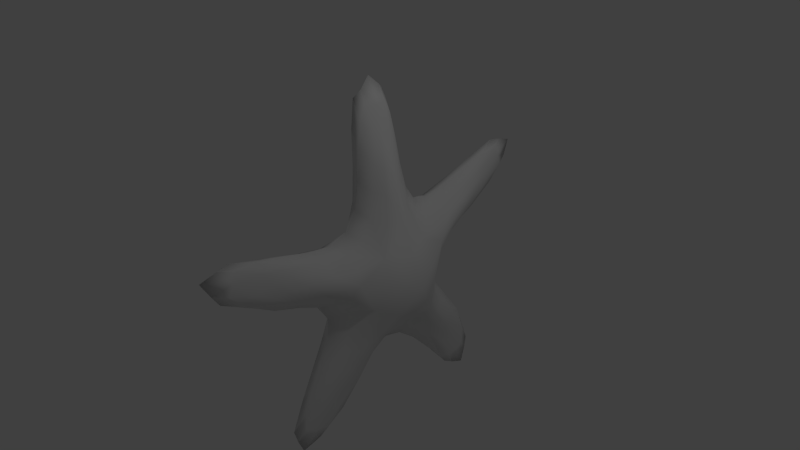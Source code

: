# Source: redstarfish1UV.blend  (saved by Blender 2.73.0; exported with 4.5.12 LTS)
import bpy
from mathutils import Matrix  # noqa: F401  (used for matrix-valued properties, if any)

bpy.ops.wm.read_factory_settings(use_empty=True)
scene = bpy.context.scene
scene.name = 'Scene'

# ---- collections
col_collection_1 = bpy.data.collections.new('Collection 1'); scene.collection.children.link(col_collection_1)

# ---- world
world_world = bpy.data.worlds.new('World'); scene.world = world_world
world_world.color = (0.05088, 0.05088, 0.05088)
world_world.use_sun_shadow = False
world_world.sun_shadow_jitter_overblur = 0.0
world_world.cycles.sampling_method = 'MANUAL'
world_world.cycles.sample_map_resolution = 256

# ---- cameras
cam_camera = bpy.data.cameras.new('Camera')
cam_camera.clip_end = 100.0
cam_camera.lens = 35.0
cam_camera.sensor_width = 32.0
cam_camera.sensor_height = 18.0
cam_camera.ortho_scale = 7.314
cam_camera.dof.focus_distance = 0.0
cam_camera.dof.aperture_fstop = 128.0

# ---- lights
light_lamp = bpy.data.lights.new('Lamp', 'POINT')
light_lamp.transmission_factor = 0.0
light_lamp.cutoff_distance = 30.0
light_lamp.energy = 100.0
light_lamp.shadow_buffer_clip_start = 1.001
light_lamp.shadow_soft_size = 0.1
light_lamp.shadow_maximum_resolution = 0.006
light_lamp.use_absolute_resolution = True
light_lamp.cycles.use_multiple_importance_sampling = False

# ---- meshes
me_plane = bpy.data.meshes.new('Plane')
me_plane.from_pydata([(0.1951, 0.003028, 8.526e-09), (-1.411, -0.009995, -1.799e-08), (-2.262, -0.05795, -5.517e-08), (-0.4181, 1.415, -7.348e-09), (-0.7996, 2.336, -2.402e-08), (1.456, 1.032, 1.993e-08), (2.278, 1.608, 5.587e-08), (1.466, -0.8306, 3.129e-08), (2.219, -1.228, 6.423e-08), (-0.202, -1.418, 1.302e-08), (-0.4931, -2.331, 3.013e-10), (-0.3536, -1.508, 0.264), (-0.9748, -0.1023, 0.3854), (-1.501, -0.04831, 0.2712), (-0.3649, 1.006, 0.3719), (-0.5592, 1.563, 0.2692), (0.9707, 0.8329, 0.3794), (1.458, 1.162, 0.2486), (1.14, -0.413, 0.388), (1.597, -0.7105, 0.2505), (0.007333, -1.063, 0.3939), (-0.1851, -1.566, 0.264), (-0.1265, -2.017, 0.124), (2.002, 1.102, 0.1153), (-1.877, -0.2603, 0.1277), (-0.5016, -1.129, 0.1471), (2.118, 1.475, 0.1056), (-0.6629, 0.57, 0.145), (-1.206, 0.3444, 0.1471), (1.045, 1.193, 0.1448), (1.999, -0.7099, 0.1141), (-0.8787, 1.888, 0.127), (1.087, -1.032, 0.1471), (0.5119, -0.9099, 0.1471), (0.006256, 1.328, 0.1471), (-0.6384, -1.85, 0.124), (0.4412, 0.9198, 0.1471), (-0.482, -2.167, 0.1212), (1.772, 1.586, 0.1153), (-1.885, 0.2121, 0.1277), (0.1766, -1.311, 0.1471), (1.456, 0.5499, 0.1448), (-2.042, -0.006573, 0.1301), (1.772, -1.306, 0.125), (-0.5734, -0.5577, 0.1471), (-1.181, -0.3479, 0.1471), (-0.4142, 2.06, 0.127), (2.133, -1.145, 0.1106), (-0.7722, 2.22, 0.1284), (1.456, -0.3184, 0.1471), (1.206, 0.05404, 0.1471), (-0.6692, 1.138, 0.145), (-0.2409, -0.9864, 0.3939), (1.006, -0.6415, 0.388), (1.502, -0.8725, 0.2615), (1.526, 1.017, 0.2486), (1.108, 0.609, 0.3794), (-0.1507, 1.086, 0.374), (-0.4519, 1.634, 0.2692), (-0.9775, 0.1298, 0.3854), (-1.498, 0.07228, 0.2712), (0.3766, -0.5011, 0.5713), (0.7455, 0.05223, 0.5617), (0.3305, 0.571, 0.5517), (-0.3064, 0.3419, 0.5531), (-0.2738, -0.3078, 0.5701), (-0.4383, -0.471, 0.03677), (1.001, -0.5433, 1.915e-08), (0.9631, 0.5914, 9.313e-09), (-0.5309, 0.4836, 0.03625), (-0.7667, 0.02192, -7.295e-10), (-0.05857, -0.8481, 1.383e-08), (0.4013, 0.7575, 0.03677), (1.07, 0.04119, 0.03677), (0.4597, -0.7809, 0.03677), (-0.1845, 0.8367, 1.316e-10), (-1.867, -0.05064, -3.791e-08), (-1.343, -0.3245, 0.03677), (-1.371, 0.3087, 0.03677), (-2.389, -0.04042, 0.03252), (1.839, 1.36, 3.669e-08), (-2.173, 0.1854, 0.03194), (-2.16, -0.2844, 0.03194), (-0.5938, 1.871, -1.503e-08), (-0.7115, 1.291, 0.03625), (-0.08138, 1.449, 0.03677), (-0.9032, 2.542, 0.0321), (-0.998, 2.173, 0.03176), (-0.5246, 2.318, 0.03176), (1.216, 1.282, 0.0362), (1.593, 0.7019, 0.0362), (2.472, 1.679, 0.0264), (2.07, 1.771, 0.02882), (2.291, 1.313, 0.02882), (1.802, -1.009, 4.597e-08), (1.581, -0.4598, 0.03677), (1.253, -1.124, 0.03677), (2.427, -1.327, 0.02765), (2.23, -0.8813, 0.02852), (2.042, -1.465, 0.03125), (-0.319, -1.86, 7.912e-09), (0.1075, -1.443, 0.03677), (-0.4919, -1.293, 0.03677), (-0.5917, -2.533, 0.0303), (-0.2297, -2.307, 0.03101), (-0.7012, -2.157, 0.03101), (-0.4416, -0.4418, 0.3264), (0.9151, -0.2305, 0.4616), (0.678, 0.6687, 0.4517), (-0.4914, 0.4576, 0.3195), (-0.6147, -0.1619, 0.4616), (0.1472, -0.7653, 0.4722), (0.392, 0.7657, 0.3218), (0.9736, 0.05369, 0.3243), (0.451, -0.7084, 0.3267), (-0.2938, 0.6704, 0.441), (-1.291, -0.0806, 0.3269), (-1.026, -0.2253, 0.2802), (-1.035, 0.2378, 0.2802), (-1.714, -0.01908, 0.2087), (1.225, 1.014, 0.3176), (-1.594, 0.1363, 0.2275), (-1.596, -0.1326, 0.2275), (-0.47, 1.315, 0.3225), (-0.4881, 1.021, 0.2742), (-0.05144, 1.169, 0.2773), (-0.653, 1.836, 0.2064), (-0.6598, 1.633, 0.2261), (-0.4095, 1.764, 0.2261), (0.9581, 0.974, 0.2759), (1.232, 0.5332, 0.2759), (1.735, 1.307, 0.1766), (1.522, 1.3, 0.2062), (1.664, 0.9966, 0.2062), (1.38, -0.5536, 0.3234), (1.254, -0.3287, 0.2808), (0.995, -0.7927, 0.2808), (1.833, -0.9017, 0.1771), (1.722, -0.6682, 0.2052), (1.547, -1.02, 0.2216), (-0.08838, -1.346, 0.3274), (0.1086, -1.143, 0.2823), (-0.3713, -1.002, 0.2823), (-0.308, -1.811, 0.1973), (-0.1296, -1.693, 0.221), (-0.4681, -1.578, 0.221), (-0.3302, -2.222, 0.1118), (0.06409, -1.673, 0.1413), (1.725, 0.8161, 0.1363), (2.172, 1.343, 0.09923), (-2.047, -0.1578, 0.1187), (-1.574, -0.3212, 0.1422), (-0.4704, -0.8007, 0.1471), (-0.585, -1.495, 0.1413), (2.055, 1.594, 0.09923), (-0.6019, 0.7864, 0.144), (-0.8614, 0.4391, 0.1466), (-1.585, 0.273, 0.1422), (1.394, 1.451, 0.1363), (0.7265, 0.965, 0.1465), (2.185, -0.9481, 0.09669), (1.71, -0.4827, 0.1388), (-0.8911, 2.136, 0.1174), (-0.7874, 1.535, 0.1415), (0.7866, -0.9255, 0.1471), (1.414, -1.177, 0.1415), (0.2971, -1.025, 0.1471), (0.1982, 1.045, 0.1471), (-0.182, 1.692, 0.1421), (-0.6185, -2.104, 0.1118), (-2.054, 0.1296, 0.1187), (1.262, 0.2978, 0.1465), (2.048, -1.327, 0.1104), (-0.8105, -0.4051, 0.1471), (-0.6307, 2.284, 0.1174), (1.275, -0.1589, 0.1471), (-0.3028, -1.274, 0.3274), (-0.4083, -1.776, 0.1973), (-0.2155, -0.6594, 0.4719), (-0.2682, -1.537, 0.2719), (-0.1137, -1.026, 0.4438), (0.718, -0.5482, 0.464), (1.261, -0.7574, 0.3261), (1.777, -0.998, 0.1907), (1.071, -0.5308, 0.4349), (1.548, -0.7931, 0.2645), (1.77, 1.226, 0.1766), (1.325, 0.8202, 0.3176), (0.9042, 0.3605, 0.4542), (1.49, 1.095, 0.2576), (1.036, 0.7259, 0.4243), (-0.3147, 1.381, 0.323), (-0.5938, 1.896, 0.2064), (0.05833, 0.7999, 0.4432), (-0.2643, 1.044, 0.4134), (-0.5116, 1.592, 0.2768), (-0.6252, 0.2015, 0.4573), (-1.292, 0.0967, 0.3269), (-1.709, 0.04253, 0.2087), (-0.9762, 0.01738, 0.4311), (-1.499, 0.0131, 0.279), (0.5301, -0.2051, 0.6929), (0.06493, -0.3696, 0.7017), (0.5124, 0.2973, 0.6827), (0.02372, 0.418, 0.6735), (-0.2497, 0.027, 0.689), (-0.4199, -0.8803, 0.03677), (1.33, -0.2677, 0.03677), (-0.9313, 0.3916, 0.03664), (0.8292, 0.9522, 0.03663), (-0.8749, -0.3489, 0.03677), (0.2247, -1.071, 0.03677), (0.1129, 1.07, 0.03677), (1.304, 0.3883, 0.03663), (0.8884, -0.951, 0.03677), (-0.5823, 0.8594, 0.03599), (-1.801, 0.2387, 0.03556), (-1.789, -0.3267, 0.03556), (-2.253, 0.1057, 0.05274), (-2.245, -0.1784, 0.05274), (1.613, 1.603, 0.03408), (-0.2658, 1.872, 0.03551), (-0.8672, 1.741, 0.03539), (-0.6942, 2.44, 0.05216), (-0.9687, 2.329, 0.05216), (1.926, 1.003, 0.03408), (2.246, 1.723, 0.0441), (2.371, 1.462, 0.0441), (1.867, -0.6321, 0.0347), (1.616, -1.296, 0.03539), (2.335, -1.06, 0.04297), (2.216, -1.422, 0.04905), (-0.6028, -1.716, 0.03533), (-0.005916, -1.867, 0.03533), (-0.6702, -2.314, 0.0497), (-0.3894, -2.415, 0.0497), (-0.3542, -0.6977, 0.3018), (1.062, -0.1641, 0.2992), (-0.7087, 0.3229, 0.2975), (0.6707, 0.8102, 0.296), (-0.6863, -0.2937, 0.2992), (0.2431, -0.8704, 0.3019), (0.1528, 0.9072, 0.2946), (1.055, 0.2964, 0.2967), (0.7211, -0.7102, 0.2998), (-0.4401, 0.697, 0.2902), (-1.365, 0.1823, 0.2595), (-1.362, -0.1879, 0.2595), (-1.778, 0.1062, 0.1878), (-1.779, -0.1025, 0.1878), (1.245, 1.167, 0.2498), (-0.2344, 1.479, 0.2583), (-0.5798, 1.358, 0.2576), (-0.5442, 1.985, 0.1861), (-0.7339, 1.861, 0.1861), (1.452, 0.766, 0.2498), (1.766, 1.398, 0.1621), (1.864, 1.186, 0.1621), (1.494, -0.4826, 0.2544), (1.271, -0.911, 0.2585), (1.915, -0.834, 0.1601), (1.787, -1.117, 0.1771), (-0.4301, -1.31, 0.2585), (0.0002053, -1.445, 0.2585), (-0.5006, -1.812, 0.1791), (-0.253, -1.906, 0.1791), (-0.1925, -1.311, 0.3499), (-0.3241, -1.695, 0.2241), (-0.02892, -0.7042, 0.5592), (0.8069, -0.388, 0.5447), (1.319, -0.6578, 0.347), (1.711, -0.8937, 0.2118), (1.653, 1.206, 0.2044), (1.273, 0.9218, 0.34), (0.7819, 0.5151, 0.5316), (-0.4007, 1.344, 0.3423), (-0.5834, 1.765, 0.2324), (-0.1177, 0.7245, 0.5153), (-0.6099, 0.02522, 0.5405), (-1.292, 0.01088, 0.3481), (-1.628, 0.01431, 0.2348), (0.1815, 0.03719, 0.8525)], [], [(0, 71, 206, 66), (0, 66, 210, 70), (0, 70, 208, 69), (0, 69, 215, 75), (0, 75, 212, 72), (0, 72, 209, 68), (0, 68, 213, 73), (0, 73, 207, 67), (0, 67, 214, 74), (0, 74, 211, 71), (1, 70, 210, 77), (1, 77, 217, 76), (1, 76, 216, 78), (1, 78, 208, 70), (2, 76, 217, 82), (2, 82, 219, 79), (2, 79, 218, 81), (2, 81, 216, 76), (3, 75, 215, 84), (3, 84, 222, 83), (3, 83, 221, 85), (3, 85, 212, 75), (4, 83, 222, 87), (4, 87, 224, 86), (4, 86, 223, 88), (4, 88, 221, 83), (5, 68, 209, 89), (5, 89, 220, 80), (5, 80, 225, 90), (5, 90, 213, 68), (6, 80, 220, 92), (6, 92, 226, 91), (6, 91, 227, 93), (6, 93, 225, 80), (7, 67, 207, 95), (7, 95, 228, 94), (7, 94, 229, 96), (7, 96, 214, 67), (8, 94, 228, 98), (8, 98, 230, 97), (8, 97, 231, 99), (8, 99, 229, 94), (9, 71, 211, 101), (9, 101, 233, 100), (9, 100, 232, 102), (9, 102, 206, 71), (10, 100, 233, 104), (10, 104, 235, 103), (10, 103, 234, 105), (10, 105, 232, 100), (11, 179, 266, 176), (11, 176, 262, 145), (11, 145, 264, 177), (11, 177, 267, 179), (12, 117, 240, 110), (12, 110, 278, 199), (12, 199, 279, 116), (12, 116, 247, 117), (13, 122, 247, 116), (13, 116, 279, 200), (13, 200, 280, 119), (13, 119, 249, 122), (14, 124, 245, 115), (14, 115, 277, 194), (14, 194, 275, 123), (14, 123, 252, 124), (15, 127, 252, 123), (15, 123, 275, 195), (15, 195, 276, 126), (15, 126, 254, 127), (16, 129, 239, 108), (16, 108, 274, 190), (16, 190, 273, 120), (16, 120, 250, 129), (17, 132, 250, 120), (17, 120, 273, 189), (17, 189, 272, 131), (17, 131, 256, 132), (18, 135, 237, 107), (18, 107, 269, 184), (18, 184, 270, 134), (18, 134, 258, 135), (19, 138, 258, 134), (19, 134, 270, 185), (19, 185, 271, 137), (19, 137, 260, 138), (20, 141, 241, 111), (20, 111, 268, 180), (20, 180, 266, 140), (20, 140, 263, 141), (21, 144, 263, 140), (21, 140, 266, 179), (21, 179, 267, 143), (21, 143, 265, 144), (22, 146, 235, 104), (22, 104, 233, 147), (22, 147, 263, 144), (22, 144, 265, 146), (23, 148, 225, 93), (23, 93, 227, 149), (23, 149, 257, 133), (23, 133, 255, 148), (24, 150, 219, 82), (24, 82, 217, 151), (24, 151, 247, 122), (24, 122, 249, 150), (25, 152, 206, 102), (25, 102, 232, 153), (25, 153, 262, 142), (25, 142, 236, 152), (26, 149, 227, 91), (26, 91, 226, 154), (26, 154, 256, 131), (26, 131, 272, 186), (26, 186, 257, 149), (27, 155, 215, 69), (27, 69, 208, 156), (27, 156, 238, 109), (27, 109, 245, 155), (28, 156, 208, 78), (28, 78, 216, 157), (28, 157, 246, 118), (28, 118, 238, 156), (29, 158, 220, 89), (29, 89, 209, 159), (29, 159, 239, 129), (29, 129, 250, 158), (30, 160, 230, 98), (30, 98, 228, 161), (30, 161, 258, 138), (30, 138, 260, 160), (31, 162, 224, 87), (31, 87, 222, 163), (31, 163, 252, 127), (31, 127, 254, 162), (32, 164, 214, 96), (32, 96, 229, 165), (32, 165, 259, 136), (32, 136, 244, 164), (33, 166, 211, 74), (33, 74, 214, 164), (33, 164, 244, 114), (33, 114, 241, 166), (34, 167, 212, 85), (34, 85, 221, 168), (34, 168, 251, 125), (34, 125, 242, 167), (35, 153, 232, 105), (35, 105, 234, 169), (35, 169, 264, 145), (35, 145, 262, 153), (36, 159, 209, 72), (36, 72, 212, 167), (36, 167, 242, 112), (36, 112, 239, 159), (37, 169, 234, 103), (37, 103, 235, 146), (37, 146, 265, 143), (37, 143, 267, 177), (37, 177, 264, 169), (38, 154, 226, 92), (38, 92, 220, 158), (38, 158, 250, 132), (38, 132, 256, 154), (39, 157, 216, 81), (39, 81, 218, 170), (39, 170, 248, 121), (39, 121, 246, 157), (40, 147, 233, 101), (40, 101, 211, 166), (40, 166, 241, 141), (40, 141, 263, 147), (41, 171, 213, 90), (41, 90, 225, 148), (41, 148, 255, 130), (41, 130, 243, 171), (42, 170, 218, 79), (42, 79, 219, 150), (42, 150, 249, 119), (42, 119, 280, 198), (42, 198, 248, 170), (43, 165, 229, 99), (43, 99, 231, 172), (43, 172, 261, 139), (43, 139, 259, 165), (44, 173, 210, 66), (44, 66, 206, 152), (44, 152, 236, 106), (44, 106, 240, 173), (45, 151, 217, 77), (45, 77, 210, 173), (45, 173, 240, 117), (45, 117, 247, 151), (46, 168, 221, 88), (46, 88, 223, 174), (46, 174, 253, 128), (46, 128, 251, 168), (47, 172, 231, 97), (47, 97, 230, 160), (47, 160, 260, 137), (47, 137, 271, 183), (47, 183, 261, 172), (48, 174, 223, 86), (48, 86, 224, 162), (48, 162, 254, 126), (48, 126, 276, 192), (48, 192, 253, 174), (49, 161, 228, 95), (49, 95, 207, 175), (49, 175, 237, 135), (49, 135, 258, 161), (50, 175, 207, 73), (50, 73, 213, 171), (50, 171, 243, 113), (50, 113, 237, 175), (51, 163, 222, 84), (51, 84, 215, 155), (51, 155, 245, 124), (51, 124, 252, 163), (52, 180, 268, 178), (52, 178, 236, 142), (52, 142, 262, 176), (52, 176, 266, 180), (53, 184, 269, 181), (53, 181, 244, 136), (53, 136, 259, 182), (53, 182, 270, 184), (54, 185, 270, 182), (54, 182, 259, 139), (54, 139, 261, 183), (54, 183, 271, 185), (55, 189, 273, 187), (55, 187, 255, 133), (55, 133, 257, 186), (55, 186, 272, 189), (56, 190, 274, 188), (56, 188, 243, 130), (56, 130, 255, 187), (56, 187, 273, 190), (57, 194, 277, 193), (57, 193, 242, 125), (57, 125, 251, 191), (57, 191, 275, 194), (58, 195, 275, 191), (58, 191, 251, 128), (58, 128, 253, 192), (58, 192, 276, 195), (59, 199, 278, 196), (59, 196, 238, 118), (59, 118, 246, 197), (59, 197, 279, 199), (60, 200, 279, 197), (60, 197, 246, 121), (60, 121, 248, 198), (60, 198, 280, 200), (61, 202, 268, 111), (61, 111, 241, 114), (61, 114, 244, 181), (61, 181, 269, 201), (61, 201, 281, 202), (62, 201, 269, 107), (62, 107, 237, 113), (62, 113, 243, 188), (62, 188, 274, 203), (62, 203, 281, 201), (63, 203, 274, 108), (63, 108, 239, 112), (63, 112, 242, 193), (63, 193, 277, 204), (63, 204, 281, 203), (64, 115, 245, 109), (64, 109, 238, 196), (64, 196, 278, 205), (64, 205, 281, 204), (64, 204, 277, 115), (65, 110, 240, 106), (65, 106, 236, 178), (65, 178, 268, 202), (65, 202, 281, 205), (65, 205, 278, 110)])
me_plane.polygons.foreach_set('use_smooth', [True] * 280)
_uv = me_plane.uv_layers.new(name='UVMap')
_uv.uv.foreach_set('vector', [0.2744, 0.3489, 0.1825, 0.344, 0.1701, 0.2961, 0.2106, 0.2794, 0.2744, 0.3489, 0.2106, 0.2794, 0.2117, 0.216, 0.2516, 0.2178, 0.2744, 0.3489, 0.2516, 0.2178, 0.2845, 0.1827, 0.304, 0.2338, 0.2744, 0.3489, 0.304, 0.2338, 0.3403, 0.2138, 0.3482, 0.2685, 0.2744, 0.3489, 0.3482, 0.2685, 0.3792, 0.3008, 0.3553, 0.3507, 0.2744, 0.3489, 0.3553, 0.3507, 0.3858, 0.402, 0.353, 0.4326, 0.2744, 0.3489, 0.353, 0.4326, 0.3414, 0.4859, 0.3006, 0.4662, 0.2744, 0.3489, 0.3006, 0.4662, 0.2763, 0.5121, 0.2402, 0.477, 0.2744, 0.3489, 0.2402, 0.477, 0.1965, 0.4759, 0.2026, 0.4119, 0.2744, 0.3489, 0.2026, 0.4119, 0.1675, 0.3901, 0.1825, 0.344, 0.2319, 0.1315, 0.2516, 0.2178, 0.2117, 0.216, 0.2021, 0.1517, 0.2319, 0.1315, 0.2021, 0.1517, 0.1905, 0.0913, 0.2161, 0.07114, 0.2319, 0.1315, 0.2161, 0.07114, 0.2468, 0.07003, 0.2649, 0.1259, 0.2319, 0.1315, 0.2649, 0.1259, 0.2845, 0.1827, 0.2516, 0.2178, 0.2053, 0.01786, 0.2161, 0.07114, 0.1905, 0.0913, 0.1852, 0.03954, 0.2053, 0.01786, 0.1852, 0.03954, 0.1937, 0.02437, 0.2038, 0.0, 0.2053, 0.01786, 0.2038, 0.0, 0.2219, 0.01338, 0.232, 0.02145, 0.2053, 0.01786, 0.232, 0.02145, 0.2468, 0.07003, 0.2161, 0.07114, 0.4002, 0.2168, 0.3482, 0.2685, 0.3403, 0.2138, 0.3803, 0.1813, 0.4002, 0.2168, 0.3803, 0.1813, 0.4214, 0.1446, 0.4414, 0.1772, 0.4002, 0.2168, 0.4414, 0.1772, 0.4499, 0.2216, 0.4122, 0.2613, 0.4002, 0.2168, 0.4122, 0.2613, 0.3792, 0.3008, 0.3482, 0.2685, 0.4828, 0.1332, 0.4414, 0.1772, 0.4214, 0.1446, 0.4614, 0.1119, 0.4828, 0.1332, 0.4614, 0.1119, 0.4777, 0.1105, 0.5008, 0.112, 0.4828, 0.1332, 0.5008, 0.112, 0.4959, 0.1439, 0.488, 0.1711, 0.4828, 0.1332, 0.488, 0.1711, 0.4499, 0.2216, 0.4414, 0.1772, 0.4098, 0.4842, 0.353, 0.4326, 0.3858, 0.402, 0.4288, 0.443, 0.4098, 0.4842, 0.4288, 0.443, 0.4711, 0.4856, 0.4525, 0.5248, 0.4098, 0.4842, 0.4525, 0.5248, 0.419, 0.5489, 0.3803, 0.5142, 0.4098, 0.4842, 0.3803, 0.5142, 0.3414, 0.4859, 0.353, 0.4326, 0.4886, 0.5757, 0.4525, 0.5248, 0.4711, 0.4856, 0.4997, 0.5418, 0.4886, 0.5757, 0.4997, 0.5418, 0.4994, 0.5674, 0.5008, 0.5994, 0.4886, 0.5757, 0.5008, 0.5994, 0.4764, 0.5933, 0.4594, 0.5876, 0.4886, 0.5757, 0.4594, 0.5876, 0.419, 0.5489, 0.4525, 0.5248, 0.2233, 0.55, 0.2402, 0.477, 0.2763, 0.5121, 0.2635, 0.5529, 0.2233, 0.55, 0.2635, 0.5529, 0.2536, 0.5976, 0.2141, 0.6017, 0.2233, 0.55, 0.2141, 0.6017, 0.1806, 0.5866, 0.1885, 0.5313, 0.2233, 0.55, 0.1885, 0.5313, 0.1965, 0.4759, 0.2402, 0.477, 0.2028, 0.666, 0.2141, 0.6017, 0.2536, 0.5976, 0.2379, 0.6554, 0.2028, 0.666, 0.2379, 0.6554, 0.2226, 0.6759, 0.1982, 0.6976, 0.2028, 0.666, 0.1982, 0.6976, 0.1833, 0.6723, 0.1745, 0.6501, 0.2028, 0.666, 0.1745, 0.6501, 0.1806, 0.5866, 0.2141, 0.6017, 0.1218, 0.3443, 0.1825, 0.344, 0.1675, 0.3901, 0.1271, 0.3871, 0.1218, 0.3443, 0.1271, 0.3871, 0.08181, 0.3864, 0.07437, 0.3438, 0.1218, 0.3443, 0.07437, 0.3438, 0.08159, 0.3003, 0.1269, 0.3007, 0.1218, 0.3443, 0.1269, 0.3007, 0.1701, 0.2961, 0.1825, 0.344, 0.0227, 0.3365, 0.07437, 0.3438, 0.08181, 0.3864, 0.0319, 0.3713, 0.0227, 0.3365, 0.0319, 0.3713, 0.01704, 0.3534, 0.0, 0.3301, 0.0227, 0.3365, 0.0, 0.3301, 0.01994, 0.3119, 0.03489, 0.3022, 0.0227, 0.3365, 0.03489, 0.3022, 0.08159, 0.3003, 0.07437, 0.3438, 0.6074, 0.3715, 0.6066, 0.359, 0.6304, 0.3573, 0.6315, 0.3734, 0.6074, 0.3715, 0.6315, 0.3734, 0.6252, 0.3888, 0.5978, 0.3842, 0.6074, 0.3715, 0.5978, 0.3842, 0.5739, 0.38, 0.5798, 0.3689, 0.6074, 0.3715, 0.5798, 0.3689, 0.5898, 0.3606, 0.6066, 0.359, 0.731, 0.506, 0.7183, 0.5077, 0.72, 0.4595, 0.7336, 0.4558, 0.731, 0.506, 0.7336, 0.4558, 0.7518, 0.4624, 0.7426, 0.5107, 0.731, 0.506, 0.7426, 0.5107, 0.7345, 0.5525, 0.7256, 0.549, 0.731, 0.506, 0.7256, 0.549, 0.7136, 0.5542, 0.7183, 0.5077, 0.7239, 0.578, 0.7134, 0.5875, 0.7136, 0.5542, 0.7256, 0.549, 0.7239, 0.578, 0.7256, 0.549, 0.7345, 0.5525, 0.73, 0.5801, 0.7239, 0.578, 0.73, 0.5801, 0.7272, 0.5971, 0.7219, 0.6074, 0.7239, 0.578, 0.7219, 0.6074, 0.7121, 0.613, 0.7134, 0.5875, 0.06822, 0.794, 0.05922, 0.8023, 0.05192, 0.7575, 0.06585, 0.7452, 0.8575, 0.4624, 0.8252, 0.4416, 0.8345, 0.4203, 0.8635, 0.4505, 0.8575, 0.4624, 0.8635, 0.4505, 0.8905, 0.4789, 0.886, 0.4871, 0.8575, 0.4624, 0.886, 0.4871, 0.888, 0.5029, 0.8566, 0.4788, 0.909, 0.5075, 0.9138, 0.5232, 0.888, 0.5029, 0.886, 0.4871, 0.909, 0.5075, 0.886, 0.4871, 0.8905, 0.4789, 0.9131, 0.5021, 0.909, 0.5075, 0.9131, 0.5021, 0.9289, 0.5175, 0.9345, 0.5292, 0.909, 0.5075, 0.9345, 0.5292, 0.935, 0.5409, 0.9138, 0.5232, 0.8742, 0.2758, 0.8888, 0.2817, 0.865, 0.3149, 0.8497, 0.3102, 0.8742, 0.2758, 0.8497, 0.3102, 0.8364, 0.2914, 0.8648, 0.2636, 0.8742, 0.2758, 0.8648, 0.2636, 0.8911, 0.2378, 0.8993, 0.2473, 0.8742, 0.2758, 0.8993, 0.2473, 0.9157, 0.2495, 0.8888, 0.2817, 0.9207, 0.2204, 0.9363, 0.2163, 0.9157, 0.2495, 0.8993, 0.2473, 0.9207, 0.2204, 0.8993, 0.2473, 0.8911, 0.2378, 0.9146, 0.2139, 0.9207, 0.2204, 0.9146, 0.2139, 0.9303, 0.1953, 0.9427, 0.1876, 0.9207, 0.2204, 0.9427, 0.1876, 0.9527, 0.1864, 0.9363, 0.2163, 0.04853, 0.7971, 0.03242, 0.804, 0.02823, 0.77, 0.04853, 0.7559, 0.7539, 0.2092, 0.7658, 0.2466, 0.7466, 0.2564, 0.74, 0.2147, 0.7539, 0.2092, 0.74, 0.2147, 0.7344, 0.176, 0.7465, 0.1712, 0.7539, 0.2092, 0.7465, 0.1712, 0.7571, 0.1578, 0.7661, 0.1958, 0.737, 0.1358, 0.7448, 0.12, 0.7571, 0.1578, 0.7465, 0.1712, 0.737, 0.1358, 0.7465, 0.1712, 0.7344, 0.176, 0.7274, 0.1396, 0.737, 0.1358, 0.7274, 0.1396, 0.7219, 0.1136, 0.7245, 0.09653, 0.737, 0.1358, 0.7245, 0.09653, 0.7335, 0.08776, 0.7448, 0.12, 0.66, 0.3394, 0.6555, 0.322, 0.686, 0.3136, 0.6927, 0.3317, 0.66, 0.3394, 0.6927, 0.3317, 0.6936, 0.3583, 0.6602, 0.3575, 0.66, 0.3394, 0.6602, 0.3575, 0.6304, 0.3573, 0.6298, 0.3419, 0.66, 0.3394, 0.6298, 0.3419, 0.6227, 0.3258, 0.6555, 0.322, 0.6059, 0.3467, 0.5949, 0.3343, 0.6227, 0.3258, 0.6298, 0.3419, 0.6059, 0.3467, 0.6298, 0.3419, 0.6304, 0.3573, 0.6066, 0.359, 0.6059, 0.3467, 0.6066, 0.359, 0.5898, 0.3606, 0.5788, 0.3541, 0.6059, 0.3467, 0.5788, 0.3541, 0.5709, 0.3432, 0.5949, 0.3343, 0.5634, 0.3217, 0.5378, 0.3419, 0.5176, 0.3426, 0.5326, 0.3247, 0.6368, 0.8858, 0.6284, 0.9275, 0.628, 0.8588, 0.6382, 0.831, 0.5634, 0.3217, 0.6025, 0.3082, 0.6227, 0.3258, 0.5949, 0.3343, 0.5634, 0.3217, 0.5949, 0.3343, 0.5709, 0.3432, 0.5378, 0.3419, 0.6402, 0.8925, 0.6392, 0.8376, 0.6487, 0.875, 0.6472, 0.9395, 0.9296, 0.1437, 0.9587, 0.1114, 0.9756, 0.1059, 0.9582, 0.1291, 0.9296, 0.1437, 0.9582, 0.1291, 0.934, 0.1657, 0.9097, 0.1865, 0.9296, 0.1437, 0.9097, 0.1865, 0.8809, 0.2073, 0.8938, 0.1713, 0.6943, 0.6202, 0.7003, 0.6467, 0.6937, 0.6722, 0.6854, 0.6569, 0.6943, 0.6202, 0.6854, 0.6569, 0.6906, 0.6053, 0.6958, 0.5773, 0.6943, 0.6202, 0.6958, 0.5773, 0.7136, 0.5542, 0.7134, 0.5875, 0.6943, 0.6202, 0.7134, 0.5875, 0.7121, 0.613, 0.7003, 0.6467, 0.5757, 0.8548, 0.5674, 0.8981, 0.5587, 0.8824, 0.5689, 0.8288, 0.5757, 0.8548, 0.5689, 0.8288, 0.579, 0.7745, 0.584, 0.8074, 0.5757, 0.8548, 0.584, 0.8074, 0.5919, 0.8331, 0.5867, 0.8739, 0.5757, 0.8548, 0.5867, 0.8739, 0.5809, 0.9149, 0.5674, 0.8981, 0.9699, 0.141, 0.9582, 0.1291, 0.9756, 0.1059, 1.0, 0.09985, 0.9699, 0.141, 1.0, 0.09985, 0.9985, 0.132, 0.9802, 0.1538, 0.9699, 0.141, 0.9802, 0.1538, 0.9527, 0.1864, 0.9427, 0.1876, 0.9699, 0.141, 0.9427, 0.1876, 0.9303, 0.1953, 0.9355, 0.18, 0.9699, 0.141, 0.9355, 0.18, 0.934, 0.1657, 0.9582, 0.1291, 0.6515, 0.9255, 0.6513, 0.8969, 0.6624, 0.8872, 0.6626, 0.9403, 0.6626, 0.7106, 0.6746, 0.6965, 0.6745, 0.7538, 0.663, 0.7425, 0.8081, 0.4855, 0.79, 0.5077, 0.781, 0.4842, 0.7999, 0.4598, 0.8081, 0.4855, 0.7999, 0.4598, 0.8253, 0.461, 0.8313, 0.4848, 0.663, 0.7925, 0.663, 0.7425, 0.6745, 0.7538, 0.6744, 0.816, 0.663, 0.7925, 0.6744, 0.816, 0.6744, 0.8764, 0.6635, 0.8461, 0.7717, 0.551, 0.7549, 0.5996, 0.7505, 0.5677, 0.7643, 0.5252, 0.7717, 0.551, 0.7643, 0.5252, 0.781, 0.4842, 0.79, 0.5077, 0.6125, 0.8574, 0.6128, 0.8, 0.623, 0.7646, 0.6236, 0.831, 0.6125, 0.8574, 0.6236, 0.831, 0.6245, 0.8965, 0.6128, 0.9095, 0.6125, 0.8574, 0.6128, 0.9095, 0.5982, 0.9233, 0.6, 0.8781, 0.914, 0.2766, 0.8888, 0.2817, 0.9157, 0.2495, 0.9488, 0.2383, 0.07631, 0.7469, 0.07856, 0.7891, 0.0735, 0.815, 0.06822, 0.7868, 0.07631, 0.7469, 0.06822, 0.7868, 0.07038, 0.7293, 0.07856, 0.6976, 0.7484, 0.08038, 0.7636, 0.1275, 0.7571, 0.1578, 0.7448, 0.12, 0.7484, 0.08038, 0.7448, 0.12, 0.7335, 0.08776, 0.7295, 0.04668, 0.9344, 0.5609, 0.959, 0.5712, 0.9769, 0.588, 0.9607, 0.5863, 0.6527, 0.7386, 0.6626, 0.6965, 0.6623, 0.759, 0.6513, 0.7894, 0.9344, 0.5609, 0.9014, 0.5363, 0.888, 0.5029, 0.9138, 0.5232, 0.9344, 0.5609, 0.9138, 0.5232, 0.935, 0.5409, 0.959, 0.5712, 0.07856, 0.719, 0.07876, 0.6976, 0.09008, 0.7031, 0.08992, 0.7351, 0.07856, 0.719, 0.08992, 0.7351, 0.0899, 0.767, 0.07896, 0.7463, 0.6926, 0.1926, 0.6866, 0.1432, 0.7086, 0.1729, 0.7132, 0.2145, 0.6926, 0.1926, 0.7132, 0.2145, 0.7143, 0.2546, 0.6956, 0.2369, 0.6382, 0.7074, 0.6364, 0.7376, 0.6245, 0.7485, 0.6251, 0.6965, 0.1911, 0.4235, 0.2026, 0.4119, 0.1965, 0.4759, 0.1965, 0.4612, 0.6902, 0.2746, 0.6956, 0.2369, 0.7143, 0.2546, 0.7073, 0.2914, 0.6902, 0.2746, 0.7073, 0.2914, 0.686, 0.3136, 0.6732, 0.2996, 0.5156, 0.8802, 0.5107, 0.9275, 0.5046, 0.9175, 0.5081, 0.8582, 0.5156, 0.8802, 0.5081, 0.8582, 0.5103, 0.794, 0.5186, 0.823, 0.5156, 0.8802, 0.5186, 0.823, 0.535, 0.8475, 0.5327, 0.8978, 0.5156, 0.8802, 0.5327, 0.8978, 0.5284, 0.9436, 0.5107, 0.9275, 0.5911, 0.7605, 0.584, 0.8074, 0.579, 0.7745, 0.5893, 0.7175, 0.5911, 0.7605, 0.5893, 0.7175, 0.5954, 0.6965, 0.5965, 0.7256, 0.567, 0.3968, 0.5423, 0.3851, 0.5739, 0.38, 0.5978, 0.3842, 0.567, 0.3968, 0.5978, 0.3842, 0.6252, 0.3888, 0.6037, 0.4022, 0.6123, 0.9495, 0.6128, 0.9095, 0.6245, 0.8965, 0.6245, 0.9618, 0.3727, 0.3505, 0.3553, 0.3507, 0.3792, 0.3008, 0.379, 0.3132, 0.5008, 0.9587, 0.5107, 0.9275, 0.5284, 0.9436, 0.5213, 0.9769, 0.8713, 0.3486, 0.8532, 0.3512, 0.865, 0.3149, 0.8831, 0.3116, 0.5394, 0.3645, 0.5423, 0.3851, 0.5205, 0.3842, 0.5008, 0.3657, 0.5394, 0.3645, 0.5008, 0.3657, 0.5176, 0.3426, 0.5378, 0.3419, 0.5394, 0.3645, 0.5378, 0.3419, 0.5709, 0.3432, 0.5788, 0.3541, 0.5394, 0.3645, 0.5788, 0.3541, 0.5898, 0.3606, 0.5798, 0.3689, 0.5394, 0.3645, 0.5798, 0.3689, 0.5739, 0.38, 0.5423, 0.3851, 0.972, 0.1918, 0.9802, 0.1538, 0.9985, 0.132, 0.9989, 0.1574, 0.6151, 0.7439, 0.6238, 0.6965, 0.623, 0.7646, 0.6128, 0.8, 0.972, 0.1918, 0.9488, 0.2383, 0.9157, 0.2495, 0.9363, 0.2163, 0.972, 0.1918, 0.9363, 0.2163, 0.9527, 0.1864, 0.9802, 0.1538, 0.6649, 0.8887, 0.6635, 0.8461, 0.6744, 0.8764, 0.6746, 0.9283, 0.7413, 0.6379, 0.732, 0.6752, 0.7219, 0.6834, 0.7288, 0.6579, 0.7413, 0.6379, 0.7288, 0.6579, 0.7329, 0.6203, 0.7403, 0.5967, 0.7413, 0.6379, 0.7403, 0.5967, 0.7505, 0.5677, 0.7549, 0.5996, 0.6372, 0.7802, 0.6382, 0.831, 0.628, 0.8588, 0.6261, 0.8009, 0.6372, 0.7802, 0.6261, 0.8009, 0.6245, 0.7485, 0.6364, 0.7376, 0.6415, 0.3058, 0.6732, 0.2996, 0.686, 0.3136, 0.6555, 0.322, 0.6415, 0.3058, 0.6555, 0.322, 0.6227, 0.3258, 0.6025, 0.3082, 0.6395, 0.7857, 0.6396, 0.7412, 0.6511, 0.755, 0.6501, 0.814, 0.6395, 0.7857, 0.6501, 0.814, 0.6487, 0.875, 0.6392, 0.8376, 0.8602, 0.1983, 0.8938, 0.1713, 0.8809, 0.2073, 0.8518, 0.2291, 0.8602, 0.1983, 0.8518, 0.2291, 0.8234, 0.2448, 0.83, 0.2157, 0.7154, 0.6515, 0.7288, 0.6579, 0.7219, 0.6834, 0.704, 0.6965, 0.7154, 0.6515, 0.704, 0.6965, 0.6937, 0.6722, 0.7003, 0.6467, 0.7154, 0.6515, 0.7003, 0.6467, 0.7121, 0.613, 0.7219, 0.6074, 0.7154, 0.6515, 0.7219, 0.6074, 0.7272, 0.5971, 0.7282, 0.6089, 0.7154, 0.6515, 0.7282, 0.6089, 0.7329, 0.6203, 0.7288, 0.6579, 0.08044, 0.7721, 0.07896, 0.7463, 0.0899, 0.767, 0.09008, 0.7998, 0.6829, 0.09012, 0.6747, 0.04732, 0.6833, 0.02539, 0.688, 0.05189, 0.6829, 0.09012, 0.688, 0.05189, 0.7018, 0.0952, 0.705, 0.1315, 0.6829, 0.09012, 0.705, 0.1315, 0.7086, 0.1729, 0.6866, 0.1432, 0.1986, 0.2641, 0.2078, 0.2267, 0.2117, 0.216, 0.2106, 0.2794, 0.5606, 0.9327, 0.5481, 0.9376, 0.5587, 0.8824, 0.5674, 0.8981, 0.5606, 0.9327, 0.5674, 0.8981, 0.5809, 0.9149, 0.5763, 0.9518, 0.6977, 0.4337, 0.7112, 0.4214, 0.72, 0.4595, 0.7069, 0.4711, 0.09117, 0.7477, 0.09183, 0.719, 0.1019, 0.6976, 0.1026, 0.7336, 0.09117, 0.7477, 0.1026, 0.7336, 0.1026, 0.7684, 0.09008, 0.7711, 0.7031, 0.5233, 0.7069, 0.4711, 0.72, 0.4595, 0.7183, 0.5077, 0.7031, 0.5233, 0.7183, 0.5077, 0.7136, 0.5542, 0.6958, 0.5773, 0.5228, 0.7625, 0.5186, 0.823, 0.5103, 0.794, 0.5156, 0.7222, 0.5228, 0.7625, 0.5156, 0.7222, 0.5238, 0.6965, 0.529, 0.7207, 0.9635, 0.5042, 0.9805, 0.5413, 0.9522, 0.5196, 0.9333, 0.4939, 0.9635, 0.5042, 0.9333, 0.4939, 0.909, 0.4605, 0.9326, 0.46, 0.7083, 0.04688, 0.688, 0.05189, 0.6833, 0.02539, 0.6984, 0.0, 0.7083, 0.04688, 0.6984, 0.0, 0.7226, 0.02194, 0.7295, 0.04668, 0.7083, 0.04688, 0.7295, 0.04668, 0.7335, 0.08776, 0.7245, 0.09653, 0.7083, 0.04688, 0.7245, 0.09653, 0.7219, 0.1136, 0.7133, 0.1009, 0.7083, 0.04688, 0.7133, 0.1009, 0.7018, 0.0952, 0.688, 0.05189, 0.9704, 0.5582, 0.9805, 0.5413, 0.995, 0.5548, 1.0, 0.5865, 0.9704, 0.5582, 1.0, 0.5865, 0.9769, 0.588, 0.959, 0.5712, 0.9704, 0.5582, 0.959, 0.5712, 0.935, 0.5409, 0.9345, 0.5292, 0.9704, 0.5582, 0.9345, 0.5292, 0.9289, 0.5175, 0.942, 0.5233, 0.9704, 0.5582, 0.942, 0.5233, 0.9522, 0.5196, 0.9805, 0.5413, 0.1141, 0.6976, 0.1141, 0.7248, 0.1034, 0.7413, 0.1026, 0.7103, 0.01666, 0.8272, 0.0132, 0.8573, 0.007045, 0.8162, 0.011, 0.7956, 0.01666, 0.8272, 0.011, 0.7956, 0.02823, 0.77, 0.03242, 0.804, 0.01666, 0.8272, 0.03242, 0.804, 0.03439, 0.8415, 0.02046, 0.8662, 0.3055, 0.4841, 0.2859, 0.5009, 0.2763, 0.5121, 0.3006, 0.4662, 0.6382, 0.7085, 0.6511, 0.6965, 0.6511, 0.755, 0.6396, 0.7412, 0.8043, 0.2147, 0.83, 0.2157, 0.8234, 0.2448, 0.7968, 0.2476, 0.0, 0.7686, 0.0194, 0.7398, 0.02823, 0.77, 0.011, 0.7956, 0.6511, 0.8469, 0.6513, 0.7894, 0.6623, 0.759, 0.6623, 0.8247, 0.6511, 0.8469, 0.6623, 0.8247, 0.6624, 0.8872, 0.6513, 0.8969, 0.8647, 0.5063, 0.8313, 0.4848, 0.8253, 0.461, 0.8566, 0.4788, 0.8647, 0.5063, 0.8566, 0.4788, 0.888, 0.5029, 0.9014, 0.5363, 0.6613, 0.3757, 0.6602, 0.3575, 0.6936, 0.3583, 0.694, 0.3844, 0.5982, 0.8772, 0.5977, 0.9232, 0.5809, 0.9149, 0.5867, 0.8739, 0.6613, 0.3757, 0.6574, 0.3919, 0.6252, 0.3888, 0.6315, 0.3734, 0.6613, 0.3757, 0.6315, 0.3734, 0.6304, 0.3573, 0.6602, 0.3575, 0.7277, 0.2192, 0.74, 0.2147, 0.7466, 0.2564, 0.729, 0.2621, 0.7277, 0.2192, 0.729, 0.2621, 0.7143, 0.2546, 0.7132, 0.2145, 0.7277, 0.2192, 0.7132, 0.2145, 0.7086, 0.1729, 0.7231, 0.1802, 0.7277, 0.2192, 0.7231, 0.1802, 0.7344, 0.176, 0.74, 0.2147, 0.7183, 0.143, 0.7274, 0.1396, 0.7344, 0.176, 0.7231, 0.1802, 0.7183, 0.143, 0.7231, 0.1802, 0.7086, 0.1729, 0.705, 0.1315, 0.7183, 0.143, 0.705, 0.1315, 0.7018, 0.0952, 0.7133, 0.1009, 0.7183, 0.143, 0.7133, 0.1009, 0.7219, 0.1136, 0.7274, 0.1396, 0.9078, 0.2062, 0.9146, 0.2139, 0.8911, 0.2378, 0.8825, 0.227, 0.9078, 0.2062, 0.8825, 0.227, 0.8809, 0.2073, 0.9097, 0.1865, 0.9078, 0.2062, 0.9097, 0.1865, 0.934, 0.1657, 0.9355, 0.18, 0.9078, 0.2062, 0.9355, 0.18, 0.9303, 0.1953, 0.9146, 0.2139, 0.8553, 0.2494, 0.8648, 0.2636, 0.8364, 0.2914, 0.8247, 0.2688, 0.8553, 0.2494, 0.8247, 0.2688, 0.8234, 0.2448, 0.8518, 0.2291, 0.8553, 0.2494, 0.8518, 0.2291, 0.8809, 0.2073, 0.8825, 0.227, 0.8553, 0.2494, 0.8825, 0.227, 0.8911, 0.2378, 0.8648, 0.2636, 0.8709, 0.4363, 0.8635, 0.4505, 0.8345, 0.4203, 0.8471, 0.3985, 0.5476, 0.903, 0.5481, 0.9527, 0.5284, 0.9436, 0.5327, 0.8978, 0.8709, 0.4363, 0.8826, 0.425, 0.909, 0.4605, 0.8966, 0.4684, 0.8709, 0.4363, 0.8966, 0.4684, 0.8905, 0.4789, 0.8635, 0.4505, 0.9188, 0.4954, 0.9131, 0.5021, 0.8905, 0.4789, 0.8966, 0.4684, 0.9188, 0.4954, 0.8966, 0.4684, 0.909, 0.4605, 0.9333, 0.4939, 0.9188, 0.4954, 0.9333, 0.4939, 0.9522, 0.5196, 0.942, 0.5233, 0.9188, 0.4954, 0.942, 0.5233, 0.9289, 0.5175, 0.9131, 0.5021, 0.7541, 0.5145, 0.7426, 0.5107, 0.7518, 0.4624, 0.7697, 0.47, 0.7541, 0.5145, 0.7697, 0.47, 0.781, 0.4842, 0.7643, 0.5252, 0.7541, 0.5145, 0.7643, 0.5252, 0.7505, 0.5677, 0.7433, 0.5554, 0.7541, 0.5145, 0.7433, 0.5554, 0.7345, 0.5525, 0.7426, 0.5107, 0.736, 0.5819, 0.73, 0.5801, 0.7345, 0.5525, 0.7433, 0.5554, 0.736, 0.5819, 0.7433, 0.5554, 0.7505, 0.5677, 0.7403, 0.5967, 0.736, 0.5819, 0.7403, 0.5967, 0.7329, 0.6203, 0.7282, 0.6089, 0.736, 0.5819, 0.7282, 0.6089, 0.7272, 0.5971, 0.73, 0.5801, 0.7241, 0.3108, 0.7283, 0.3586, 0.6936, 0.3583, 0.6927, 0.3317, 0.7241, 0.3108, 0.6927, 0.3317, 0.686, 0.3136, 0.7073, 0.2914, 0.7241, 0.3108, 0.7073, 0.2914, 0.7143, 0.2546, 0.729, 0.2621, 0.7241, 0.3108, 0.729, 0.2621, 0.7466, 0.2564, 0.7567, 0.3014, 0.7241, 0.3108, 0.7567, 0.3014, 0.7707, 0.3584, 0.7283, 0.3586, 0.7889, 0.2803, 0.7567, 0.3014, 0.7466, 0.2564, 0.7658, 0.2466, 0.0438, 0.7086, 0.04853, 0.7559, 0.02823, 0.77, 0.0194, 0.7398, 0.0438, 0.7086, 0.0194, 0.7398, 0.001363, 0.7246, 0.01376, 0.6976, 0.7889, 0.2803, 0.8247, 0.2688, 0.8364, 0.2914, 0.8065, 0.3214, 0.7889, 0.2803, 0.8065, 0.3214, 0.7707, 0.3584, 0.7567, 0.3014, 0.8303, 0.3546, 0.8065, 0.3214, 0.8364, 0.2914, 0.8497, 0.3102, 0.8303, 0.3546, 0.8497, 0.3102, 0.865, 0.3149, 0.8532, 0.3512, 0.5481, 1.0, 0.5213, 0.9769, 0.5284, 0.9436, 0.5481, 0.9527, 0.8303, 0.3546, 0.8471, 0.3985, 0.8345, 0.4203, 0.8062, 0.3917, 0.8303, 0.3546, 0.8062, 0.3917, 0.7707, 0.3584, 0.8065, 0.3214, 0.06822, 0.6976, 0.06585, 0.7452, 0.05192, 0.7575, 0.04853, 0.7256, 0.7911, 0.4326, 0.7999, 0.4598, 0.781, 0.4842, 0.7697, 0.47, 0.7911, 0.4326, 0.7697, 0.47, 0.7518, 0.4624, 0.76, 0.415, 0.7911, 0.4326, 0.76, 0.415, 0.7707, 0.3584, 0.8062, 0.3917, 0.7911, 0.4326, 0.8062, 0.3917, 0.8345, 0.4203, 0.8252, 0.4416, 0.7269, 0.4055, 0.7336, 0.4558, 0.72, 0.4595, 0.7112, 0.4214, 0.5982, 0.9749, 0.5763, 0.9518, 0.5809, 0.9149, 0.5977, 0.9232, 0.7269, 0.4055, 0.694, 0.3844, 0.6936, 0.3583, 0.7283, 0.3586, 0.7269, 0.4055, 0.7283, 0.3586, 0.7707, 0.3584, 0.76, 0.415, 0.7269, 0.4055, 0.76, 0.415, 0.7518, 0.4624, 0.7336, 0.4558])
me_plane.use_remesh_preserve_volume = False
me_plane.use_remesh_preserve_attributes = False
me_plane.use_mirror_vertex_groups = False
me_plane.update()

# ---- objects
ob_plane = bpy.data.objects.new('Plane', me_plane)
ob_lamp = bpy.data.objects.new('Lamp', light_lamp)
ob_camera = bpy.data.objects.new('Camera', cam_camera)

# ---- transforms, parenting, visibility, modifiers, constraints
ob_plane.location = (0.0, 0.0, 0.0)
ob_plane.rotation_euler = (0.0, 1.571, 0.0)
ob_plane.lineart.crease_threshold = 0.0
ob_lamp.location = (4.076, 1.005, 5.904)
ob_lamp.rotation_euler = (0.6503, 0.05522, 1.866)
ob_lamp.lock_rotations_4d = False
ob_lamp.empty_display_type = 'ARROWS'
ob_lamp.color = (0.0, 0.0, 0.0, 0.0)
ob_lamp.lineart.crease_threshold = 0.0
ob_camera.location = (7.481, -6.508, 5.344)
ob_camera.rotation_euler = (1.109, 0.01082, 0.8149)
ob_camera.lock_rotations_4d = False
ob_camera.empty_display_type = 'ARROWS'
ob_camera.color = (0.0, 0.0, 0.0, 0.0)
ob_camera.display_type = 'WIRE'
ob_camera.lineart.crease_threshold = 0.0

# ---- collection membership
col_collection_1.objects.link(ob_plane)
col_collection_1.objects.link(ob_lamp)
col_collection_1.objects.link(ob_camera)

# ---- scene / render settings (as saved in the file)
scene.camera = ob_camera
scene.frame_start = 1; scene.frame_end = 250; scene.frame_set(1)
scene.render.engine = 'BLENDER_EEVEE_NEXT'
scene.render.resolution_percentage = 50
scene.render.dither_intensity = 0.0
scene.cycles.use_denoising = False
scene.cycles.samples = 10
scene.cycles.sampling_pattern = 'TABULATED_SOBOL'
scene.cycles.light_sampling_threshold = 0.0
scene.cycles.use_adaptive_sampling = False
scene.cycles.use_light_tree = False
scene.cycles.blur_glossy = 0.0
scene.cycles.pixel_filter_type = 'GAUSSIAN'
scene.cycles.sample_clamp_indirect = 0.0
scene.view_settings.view_transform = 'Standard'
bpy.context.view_layer.update()
